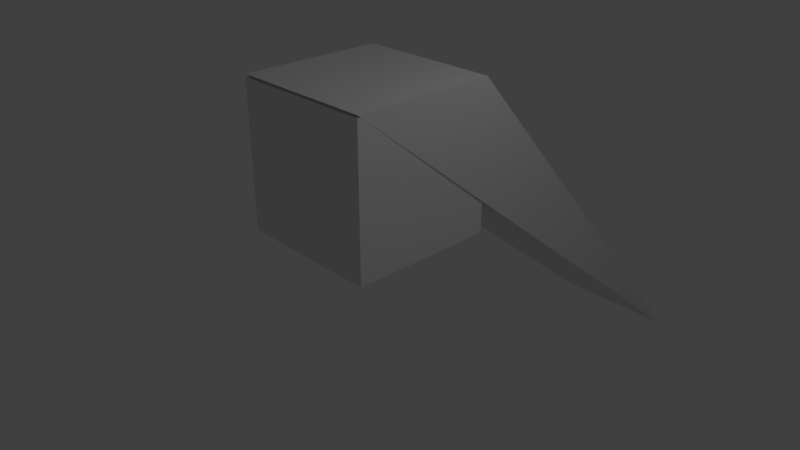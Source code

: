 # Source: flip_normal_test1.blend  (saved by Blender 2.79.0; exported with 4.5.12 LTS)
import bpy
from mathutils import Matrix  # noqa: F401  (used for matrix-valued properties, if any)

bpy.ops.wm.read_factory_settings(use_empty=True)
scene = bpy.context.scene
scene.name = 'Scene'

# ---- collections
col_collection_1 = bpy.data.collections.new('Collection 1'); scene.collection.children.link(col_collection_1)

# ---- materials (node trees are filled in below, after node groups)
mat_material = bpy.data.materials.new('Material')
mat_material.alpha_threshold = 0.0
mat_material.use_transparent_shadow = False
mat_material.roughness = 0.5
mat_material.line_color = (0.0, 0.0, 0.0, 1.0)

# ---- material node trees

# ---- world
world_world = bpy.data.worlds.new('World'); scene.world = world_world
world_world.color = (0.05088, 0.05088, 0.05088)
world_world.use_sun_shadow = False
world_world.sun_shadow_jitter_overblur = 0.0
world_world.cycles.sampling_method = 'MANUAL'

# ---- cameras
cam_camera = bpy.data.cameras.new('Camera')
cam_camera.clip_end = 100.0
cam_camera.lens = 35.0
cam_camera.sensor_width = 32.0
cam_camera.sensor_height = 18.0
cam_camera.ortho_scale = 7.314
cam_camera.dof.focus_distance = 0.0
cam_camera.dof.aperture_fstop = 128.0

# ---- lights
light_lamp = bpy.data.lights.new('Lamp', 'POINT')
light_lamp.transmission_factor = 0.0
light_lamp.cutoff_distance = 30.0
light_lamp.energy = 100.0
light_lamp.shadow_buffer_clip_start = 1.001
light_lamp.shadow_soft_size = 0.1
light_lamp.shadow_maximum_resolution = 0.006
light_lamp.use_absolute_resolution = True

# ---- meshes
me_cube = bpy.data.meshes.new('Cube')
me_cube.from_pydata([(1.0, 1.0, -1.0), (1.0, -1.0, -1.0), (-1.0, -1.0, -1.0), (-1.0, 1.0, -1.0), (1.071, 5.895, -6.539), (-0.9293, 5.895, -6.539), (-1.0, -1.0, -3.043), (-1.0, -1.0, -1.043), (-1.0, 1.0, -3.043), (-1.0, 1.0, -1.043), (1.0, -1.0, -3.043), (1.0, -1.0, -1.043), (1.0, 1.0, -3.043), (1.0, 1.0, -1.043)], [], [(0, 1, 2, 3), (1, 0, 4), (3, 2, 5), (1, 4, 5, 2), (3, 0, 4, 5), (6, 7, 9, 8), (8, 9, 13, 12), (12, 13, 11, 10), (10, 11, 7, 6), (8, 12, 10, 6), (13, 9, 7, 11)])
me_cube.materials.append(mat_material)
me_cube.use_remesh_preserve_volume = False
me_cube.use_remesh_preserve_attributes = False
me_cube.use_mirror_vertex_groups = False
me_cube.update()

# ---- objects
ob_cube = bpy.data.objects.new('Cube', me_cube)
ob_lamp = bpy.data.objects.new('Lamp', light_lamp)
ob_camera = bpy.data.objects.new('Camera', cam_camera)

# ---- transforms, parenting, visibility, modifiers, constraints
ob_cube.location = (0.0, 0.0, 3.37)
ob_cube.lock_rotations_4d = False
ob_cube.empty_display_type = 'ARROWS'
ob_cube.lineart.crease_threshold = 0.0
ob_lamp.location = (4.076, 1.005, 5.904)
ob_lamp.rotation_euler = (0.6503, 0.05522, 1.866)
ob_lamp.lock_rotations_4d = False
ob_lamp.empty_display_type = 'ARROWS'
ob_lamp.color = (0.0, 0.0, 0.0, 0.0)
ob_lamp.lineart.crease_threshold = 0.0
ob_camera.location = (7.481, -6.508, 5.344)
ob_camera.rotation_euler = (1.109, 0.0, 0.8149)
ob_camera.lock_rotations_4d = False
ob_camera.empty_display_type = 'ARROWS'
ob_camera.color = (0.0, 0.0, 0.0, 0.0)
ob_camera.display_type = 'WIRE'
ob_camera.lineart.crease_threshold = 0.0

# ---- collection membership
col_collection_1.objects.link(ob_cube)
col_collection_1.objects.link(ob_lamp)
col_collection_1.objects.link(ob_camera)

# ---- scene / render settings (as saved in the file)
scene.camera = ob_camera
scene.frame_start = 1; scene.frame_end = 250; scene.frame_set(1)
scene.render.engine = 'BLENDER_EEVEE_NEXT'
scene.render.resolution_percentage = 50
scene.render.dither_intensity = 0.0
scene.cycles.use_denoising = False
scene.cycles.samples = 128
scene.cycles.sampling_pattern = 'TABULATED_SOBOL'
scene.cycles.use_adaptive_sampling = False
scene.cycles.use_light_tree = False
scene.cycles.blur_glossy = 0.0
scene.cycles.sample_clamp_indirect = 0.0
scene.view_settings.view_transform = 'Standard'
bpy.context.view_layer.update()
